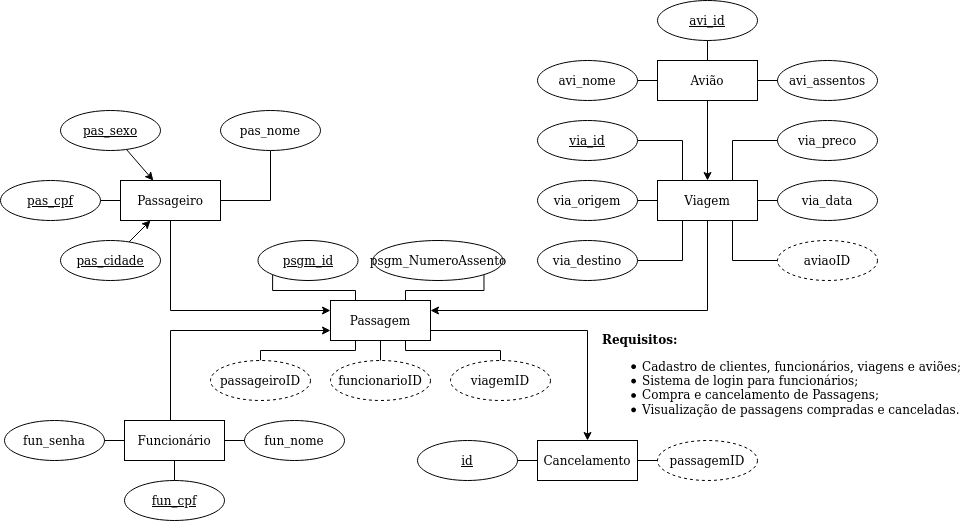

The diagram above was exported from draw.io. Its source (the exported page's mxGraphModel, read from the mxfile embedded in the PNG):
<mxGraphModel dx="868" dy="479" grid="1" gridSize="10" guides="1" tooltips="1" connect="1" arrows="1" fold="1" page="1" pageScale="1" pageWidth="827" pageHeight="1169" math="0" shadow="0">
  <root>
    <mxCell id="0" />
    <mxCell id="1" parent="0" />
    <mxCell id="BAULVOGwkpI4CkgKilwc-57" style="edgeStyle=orthogonalEdgeStyle;rounded=0;orthogonalLoop=1;jettySize=auto;html=1;exitX=1;exitY=0.75;exitDx=0;exitDy=0;entryX=0.5;entryY=0;entryDx=0;entryDy=0;endArrow=classic;endFill=1;" parent="1" source="BAULVOGwkpI4CkgKilwc-1" target="BAULVOGwkpI4CkgKilwc-21" edge="1">
      <mxGeometry relative="1" as="geometry" />
    </mxCell>
    <mxCell id="BAULVOGwkpI4CkgKilwc-1" value="Passagem" style="whiteSpace=wrap;html=1;align=center;" parent="1" vertex="1">
      <mxGeometry x="400" y="330" width="100" height="40" as="geometry" />
    </mxCell>
    <mxCell id="BAULVOGwkpI4CkgKilwc-64" style="edgeStyle=orthogonalEdgeStyle;rounded=0;orthogonalLoop=1;jettySize=auto;html=1;entryX=0;entryY=0.75;entryDx=0;entryDy=0;endArrow=classic;endFill=1;" parent="1" source="BAULVOGwkpI4CkgKilwc-2" target="BAULVOGwkpI4CkgKilwc-1" edge="1">
      <mxGeometry relative="1" as="geometry">
        <Array as="points">
          <mxPoint x="240" y="360" />
        </Array>
      </mxGeometry>
    </mxCell>
    <mxCell id="BAULVOGwkpI4CkgKilwc-2" value="Funcionário" style="whiteSpace=wrap;html=1;align=center;" parent="1" vertex="1">
      <mxGeometry x="194" y="450" width="100" height="40" as="geometry" />
    </mxCell>
    <mxCell id="BAULVOGwkpI4CkgKilwc-63" style="edgeStyle=orthogonalEdgeStyle;rounded=0;orthogonalLoop=1;jettySize=auto;html=1;entryX=0;entryY=0.25;entryDx=0;entryDy=0;endArrow=classic;endFill=1;" parent="1" source="BAULVOGwkpI4CkgKilwc-3" target="BAULVOGwkpI4CkgKilwc-1" edge="1">
      <mxGeometry relative="1" as="geometry">
        <Array as="points">
          <mxPoint x="240" y="340" />
        </Array>
      </mxGeometry>
    </mxCell>
    <mxCell id="BAULVOGwkpI4CkgKilwc-3" value="Passageiro" style="whiteSpace=wrap;html=1;align=center;" parent="1" vertex="1">
      <mxGeometry x="190" y="210" width="100" height="40" as="geometry" />
    </mxCell>
    <mxCell id="BAULVOGwkpI4CkgKilwc-61" style="edgeStyle=orthogonalEdgeStyle;rounded=0;orthogonalLoop=1;jettySize=auto;html=1;entryX=1;entryY=0.25;entryDx=0;entryDy=0;endArrow=classic;endFill=1;" parent="1" source="BAULVOGwkpI4CkgKilwc-4" target="BAULVOGwkpI4CkgKilwc-1" edge="1">
      <mxGeometry relative="1" as="geometry">
        <Array as="points">
          <mxPoint x="777" y="340" />
        </Array>
      </mxGeometry>
    </mxCell>
    <mxCell id="BAULVOGwkpI4CkgKilwc-4" value="Viagem" style="whiteSpace=wrap;html=1;align=center;" parent="1" vertex="1">
      <mxGeometry x="727" y="210" width="100" height="40" as="geometry" />
    </mxCell>
    <mxCell id="BAULVOGwkpI4CkgKilwc-62" style="edgeStyle=orthogonalEdgeStyle;rounded=0;orthogonalLoop=1;jettySize=auto;html=1;entryX=0.5;entryY=0;entryDx=0;entryDy=0;endArrow=classic;endFill=1;" parent="1" source="BAULVOGwkpI4CkgKilwc-5" target="BAULVOGwkpI4CkgKilwc-4" edge="1">
      <mxGeometry relative="1" as="geometry" />
    </mxCell>
    <mxCell id="BAULVOGwkpI4CkgKilwc-5" value="Avião" style="whiteSpace=wrap;html=1;align=center;" parent="1" vertex="1">
      <mxGeometry x="727" y="90" width="100" height="40" as="geometry" />
    </mxCell>
    <mxCell id="BAULVOGwkpI4CkgKilwc-43" style="edgeStyle=orthogonalEdgeStyle;rounded=0;orthogonalLoop=1;jettySize=auto;html=1;entryX=0.5;entryY=0;entryDx=0;entryDy=0;endArrow=none;endFill=0;" parent="1" source="BAULVOGwkpI4CkgKilwc-6" target="BAULVOGwkpI4CkgKilwc-5" edge="1">
      <mxGeometry relative="1" as="geometry" />
    </mxCell>
    <mxCell id="BAULVOGwkpI4CkgKilwc-6" value="avi_id" style="ellipse;whiteSpace=wrap;html=1;align=center;fontStyle=4;" parent="1" vertex="1">
      <mxGeometry x="727" y="30" width="100" height="40" as="geometry" />
    </mxCell>
    <mxCell id="BAULVOGwkpI4CkgKilwc-41" style="edgeStyle=orthogonalEdgeStyle;rounded=0;orthogonalLoop=1;jettySize=auto;html=1;entryX=1;entryY=0.5;entryDx=0;entryDy=0;endArrow=none;endFill=0;" parent="1" source="BAULVOGwkpI4CkgKilwc-7" target="BAULVOGwkpI4CkgKilwc-5" edge="1">
      <mxGeometry relative="1" as="geometry" />
    </mxCell>
    <mxCell id="BAULVOGwkpI4CkgKilwc-7" value="avi_assentos" style="ellipse;whiteSpace=wrap;html=1;align=center;" parent="1" vertex="1">
      <mxGeometry x="847" y="90" width="100" height="40" as="geometry" />
    </mxCell>
    <mxCell id="BAULVOGwkpI4CkgKilwc-42" style="edgeStyle=orthogonalEdgeStyle;rounded=0;orthogonalLoop=1;jettySize=auto;html=1;entryX=0;entryY=0.5;entryDx=0;entryDy=0;endArrow=none;endFill=0;" parent="1" source="BAULVOGwkpI4CkgKilwc-9" target="BAULVOGwkpI4CkgKilwc-5" edge="1">
      <mxGeometry relative="1" as="geometry" />
    </mxCell>
    <mxCell id="BAULVOGwkpI4CkgKilwc-9" value="avi_nome" style="ellipse;whiteSpace=wrap;html=1;align=center;" parent="1" vertex="1">
      <mxGeometry x="607" y="90" width="100" height="40" as="geometry" />
    </mxCell>
    <mxCell id="BAULVOGwkpI4CkgKilwc-50" style="edgeStyle=orthogonalEdgeStyle;rounded=0;orthogonalLoop=1;jettySize=auto;html=1;entryX=0.25;entryY=0;entryDx=0;entryDy=0;endArrow=none;endFill=0;" parent="1" source="BAULVOGwkpI4CkgKilwc-10" target="BAULVOGwkpI4CkgKilwc-4" edge="1">
      <mxGeometry relative="1" as="geometry" />
    </mxCell>
    <mxCell id="BAULVOGwkpI4CkgKilwc-10" value="via_id" style="ellipse;whiteSpace=wrap;html=1;align=center;fontStyle=4;" parent="1" vertex="1">
      <mxGeometry x="607" y="150" width="100" height="40" as="geometry" />
    </mxCell>
    <mxCell id="BAULVOGwkpI4CkgKilwc-52" style="edgeStyle=orthogonalEdgeStyle;rounded=0;orthogonalLoop=1;jettySize=auto;html=1;entryX=0.75;entryY=1;entryDx=0;entryDy=0;endArrow=none;endFill=0;" parent="1" source="BAULVOGwkpI4CkgKilwc-11" target="BAULVOGwkpI4CkgKilwc-4" edge="1">
      <mxGeometry relative="1" as="geometry" />
    </mxCell>
    <mxCell id="BAULVOGwkpI4CkgKilwc-11" value="aviaoID" style="ellipse;whiteSpace=wrap;html=1;align=center;dashed=1;" parent="1" vertex="1">
      <mxGeometry x="847" y="270" width="100" height="40" as="geometry" />
    </mxCell>
    <mxCell id="BAULVOGwkpI4CkgKilwc-47" style="edgeStyle=orthogonalEdgeStyle;rounded=0;orthogonalLoop=1;jettySize=auto;html=1;entryX=1;entryY=0.5;entryDx=0;entryDy=0;endArrow=none;endFill=0;" parent="1" source="BAULVOGwkpI4CkgKilwc-12" target="BAULVOGwkpI4CkgKilwc-4" edge="1">
      <mxGeometry relative="1" as="geometry" />
    </mxCell>
    <mxCell id="BAULVOGwkpI4CkgKilwc-12" value="via_data" style="ellipse;whiteSpace=wrap;html=1;align=center;" parent="1" vertex="1">
      <mxGeometry x="847" y="210" width="100" height="40" as="geometry" />
    </mxCell>
    <mxCell id="BAULVOGwkpI4CkgKilwc-51" style="edgeStyle=orthogonalEdgeStyle;rounded=0;orthogonalLoop=1;jettySize=auto;html=1;entryX=0.75;entryY=0;entryDx=0;entryDy=0;endArrow=none;endFill=0;" parent="1" source="BAULVOGwkpI4CkgKilwc-13" target="BAULVOGwkpI4CkgKilwc-4" edge="1">
      <mxGeometry relative="1" as="geometry" />
    </mxCell>
    <mxCell id="BAULVOGwkpI4CkgKilwc-13" value="via_preco" style="ellipse;whiteSpace=wrap;html=1;align=center;" parent="1" vertex="1">
      <mxGeometry x="847" y="150" width="100" height="40" as="geometry" />
    </mxCell>
    <mxCell id="BAULVOGwkpI4CkgKilwc-49" style="edgeStyle=orthogonalEdgeStyle;rounded=0;orthogonalLoop=1;jettySize=auto;html=1;entryX=0.25;entryY=1;entryDx=0;entryDy=0;endArrow=none;endFill=0;" parent="1" source="BAULVOGwkpI4CkgKilwc-14" target="BAULVOGwkpI4CkgKilwc-4" edge="1">
      <mxGeometry relative="1" as="geometry" />
    </mxCell>
    <mxCell id="BAULVOGwkpI4CkgKilwc-14" value="via_destino" style="ellipse;whiteSpace=wrap;html=1;align=center;" parent="1" vertex="1">
      <mxGeometry x="607" y="270" width="100" height="40" as="geometry" />
    </mxCell>
    <mxCell id="BAULVOGwkpI4CkgKilwc-48" style="edgeStyle=orthogonalEdgeStyle;rounded=0;orthogonalLoop=1;jettySize=auto;html=1;entryX=0;entryY=0.5;entryDx=0;entryDy=0;endArrow=none;endFill=0;" parent="1" source="BAULVOGwkpI4CkgKilwc-15" target="BAULVOGwkpI4CkgKilwc-4" edge="1">
      <mxGeometry relative="1" as="geometry" />
    </mxCell>
    <mxCell id="BAULVOGwkpI4CkgKilwc-15" value="via_origem" style="ellipse;whiteSpace=wrap;html=1;align=center;" parent="1" vertex="1">
      <mxGeometry x="607" y="210" width="100" height="40" as="geometry" />
    </mxCell>
    <mxCell id="BAULVOGwkpI4CkgKilwc-54" style="edgeStyle=orthogonalEdgeStyle;rounded=0;orthogonalLoop=1;jettySize=auto;html=1;entryX=0;entryY=0.5;entryDx=0;entryDy=0;endArrow=none;endFill=0;" parent="1" source="BAULVOGwkpI4CkgKilwc-16" target="BAULVOGwkpI4CkgKilwc-3" edge="1">
      <mxGeometry relative="1" as="geometry" />
    </mxCell>
    <mxCell id="BAULVOGwkpI4CkgKilwc-16" value="pas_cpf" style="ellipse;whiteSpace=wrap;html=1;align=center;fontStyle=4;" parent="1" vertex="1">
      <mxGeometry x="70" y="210" width="100" height="40" as="geometry" />
    </mxCell>
    <mxCell id="BAULVOGwkpI4CkgKilwc-53" style="edgeStyle=orthogonalEdgeStyle;rounded=0;orthogonalLoop=1;jettySize=auto;html=1;entryX=1;entryY=0.5;entryDx=0;entryDy=0;endArrow=none;endFill=0;" parent="1" source="BAULVOGwkpI4CkgKilwc-17" target="BAULVOGwkpI4CkgKilwc-3" edge="1">
      <mxGeometry relative="1" as="geometry" />
    </mxCell>
    <mxCell id="BAULVOGwkpI4CkgKilwc-17" value="pas_nome" style="ellipse;whiteSpace=wrap;html=1;align=center;" parent="1" vertex="1">
      <mxGeometry x="290" y="140" width="100" height="40" as="geometry" />
    </mxCell>
    <mxCell id="BAULVOGwkpI4CkgKilwc-44" style="edgeStyle=orthogonalEdgeStyle;rounded=0;orthogonalLoop=1;jettySize=auto;html=1;entryX=0.5;entryY=1;entryDx=0;entryDy=0;endArrow=none;endFill=0;" parent="1" source="BAULVOGwkpI4CkgKilwc-18" target="BAULVOGwkpI4CkgKilwc-2" edge="1">
      <mxGeometry relative="1" as="geometry" />
    </mxCell>
    <mxCell id="BAULVOGwkpI4CkgKilwc-18" value="fun_cpf" style="ellipse;whiteSpace=wrap;html=1;align=center;fontStyle=4;" parent="1" vertex="1">
      <mxGeometry x="194" y="510" width="100" height="40" as="geometry" />
    </mxCell>
    <mxCell id="BAULVOGwkpI4CkgKilwc-46" style="edgeStyle=orthogonalEdgeStyle;rounded=0;orthogonalLoop=1;jettySize=auto;html=1;entryX=1;entryY=0.5;entryDx=0;entryDy=0;endArrow=none;endFill=0;" parent="1" source="BAULVOGwkpI4CkgKilwc-19" target="BAULVOGwkpI4CkgKilwc-2" edge="1">
      <mxGeometry relative="1" as="geometry" />
    </mxCell>
    <mxCell id="BAULVOGwkpI4CkgKilwc-19" value="fun_nome" style="ellipse;whiteSpace=wrap;html=1;align=center;" parent="1" vertex="1">
      <mxGeometry x="314" y="450" width="100" height="40" as="geometry" />
    </mxCell>
    <mxCell id="BAULVOGwkpI4CkgKilwc-45" style="edgeStyle=orthogonalEdgeStyle;rounded=0;orthogonalLoop=1;jettySize=auto;html=1;entryX=0;entryY=0.5;entryDx=0;entryDy=0;endArrow=none;endFill=0;" parent="1" source="BAULVOGwkpI4CkgKilwc-20" target="BAULVOGwkpI4CkgKilwc-2" edge="1">
      <mxGeometry relative="1" as="geometry" />
    </mxCell>
    <mxCell id="BAULVOGwkpI4CkgKilwc-20" value="fun_senha" style="ellipse;whiteSpace=wrap;html=1;align=center;" parent="1" vertex="1">
      <mxGeometry x="74" y="450" width="100" height="40" as="geometry" />
    </mxCell>
    <mxCell id="BAULVOGwkpI4CkgKilwc-21" value="Cancelamento" style="whiteSpace=wrap;html=1;align=center;" parent="1" vertex="1">
      <mxGeometry x="607" y="470" width="100" height="40" as="geometry" />
    </mxCell>
    <mxCell id="BAULVOGwkpI4CkgKilwc-38" style="edgeStyle=orthogonalEdgeStyle;rounded=0;orthogonalLoop=1;jettySize=auto;html=1;entryX=0.25;entryY=0;entryDx=0;entryDy=0;exitX=0;exitY=1;exitDx=0;exitDy=0;endArrow=none;endFill=0;" parent="1" source="BAULVOGwkpI4CkgKilwc-23" target="BAULVOGwkpI4CkgKilwc-1" edge="1">
      <mxGeometry relative="1" as="geometry">
        <Array as="points">
          <mxPoint x="342" y="320" />
          <mxPoint x="425" y="320" />
        </Array>
      </mxGeometry>
    </mxCell>
    <mxCell id="BAULVOGwkpI4CkgKilwc-23" value="psgm_id" style="ellipse;whiteSpace=wrap;html=1;align=center;fontStyle=4;" parent="1" vertex="1">
      <mxGeometry x="327.5" y="270" width="100" height="40" as="geometry" />
    </mxCell>
    <mxCell id="BAULVOGwkpI4CkgKilwc-34" style="edgeStyle=orthogonalEdgeStyle;rounded=0;orthogonalLoop=1;jettySize=auto;html=1;entryX=0.25;entryY=1;entryDx=0;entryDy=0;exitX=0.5;exitY=0;exitDx=0;exitDy=0;endArrow=none;endFill=0;" parent="1" source="BAULVOGwkpI4CkgKilwc-24" target="BAULVOGwkpI4CkgKilwc-1" edge="1">
      <mxGeometry relative="1" as="geometry">
        <Array as="points">
          <mxPoint x="330" y="380" />
          <mxPoint x="425" y="380" />
        </Array>
      </mxGeometry>
    </mxCell>
    <mxCell id="BAULVOGwkpI4CkgKilwc-24" value="passageiroID" style="ellipse;whiteSpace=wrap;html=1;align=center;dashed=1;" parent="1" vertex="1">
      <mxGeometry x="280" y="390" width="100" height="40" as="geometry" />
    </mxCell>
    <mxCell id="BAULVOGwkpI4CkgKilwc-32" style="edgeStyle=orthogonalEdgeStyle;rounded=0;orthogonalLoop=1;jettySize=auto;html=1;entryX=0.5;entryY=1;entryDx=0;entryDy=0;endArrow=none;endFill=0;" parent="1" source="BAULVOGwkpI4CkgKilwc-25" target="BAULVOGwkpI4CkgKilwc-1" edge="1">
      <mxGeometry relative="1" as="geometry" />
    </mxCell>
    <mxCell id="BAULVOGwkpI4CkgKilwc-25" value="funcionarioID" style="ellipse;whiteSpace=wrap;html=1;align=center;dashed=1;" parent="1" vertex="1">
      <mxGeometry x="400" y="390" width="100" height="40" as="geometry" />
    </mxCell>
    <mxCell id="BAULVOGwkpI4CkgKilwc-33" style="edgeStyle=orthogonalEdgeStyle;rounded=0;orthogonalLoop=1;jettySize=auto;html=1;entryX=0.75;entryY=1;entryDx=0;entryDy=0;exitX=0.5;exitY=0;exitDx=0;exitDy=0;endArrow=none;endFill=0;" parent="1" source="BAULVOGwkpI4CkgKilwc-26" target="BAULVOGwkpI4CkgKilwc-1" edge="1">
      <mxGeometry relative="1" as="geometry">
        <Array as="points">
          <mxPoint x="570" y="380" />
          <mxPoint x="475" y="380" />
        </Array>
      </mxGeometry>
    </mxCell>
    <mxCell id="BAULVOGwkpI4CkgKilwc-26" value="viagemID" style="ellipse;whiteSpace=wrap;html=1;align=center;dashed=1;" parent="1" vertex="1">
      <mxGeometry x="520" y="390" width="100" height="40" as="geometry" />
    </mxCell>
    <mxCell id="BAULVOGwkpI4CkgKilwc-37" style="edgeStyle=orthogonalEdgeStyle;rounded=0;orthogonalLoop=1;jettySize=auto;html=1;entryX=0.75;entryY=0;entryDx=0;entryDy=0;exitX=1;exitY=1;exitDx=0;exitDy=0;endArrow=none;endFill=0;" parent="1" source="BAULVOGwkpI4CkgKilwc-27" target="BAULVOGwkpI4CkgKilwc-1" edge="1">
      <mxGeometry relative="1" as="geometry">
        <Array as="points">
          <mxPoint x="553" y="320" />
          <mxPoint x="475" y="320" />
        </Array>
      </mxGeometry>
    </mxCell>
    <mxCell id="BAULVOGwkpI4CkgKilwc-27" value="psgm_NumeroAssento" style="ellipse;whiteSpace=wrap;html=1;align=center;" parent="1" vertex="1">
      <mxGeometry x="442.5" y="270" width="130" height="40" as="geometry" />
    </mxCell>
    <mxCell id="BAULVOGwkpI4CkgKilwc-40" style="edgeStyle=orthogonalEdgeStyle;rounded=0;orthogonalLoop=1;jettySize=auto;html=1;entryX=0;entryY=0.5;entryDx=0;entryDy=0;endArrow=none;endFill=0;" parent="1" source="BAULVOGwkpI4CkgKilwc-28" target="BAULVOGwkpI4CkgKilwc-21" edge="1">
      <mxGeometry relative="1" as="geometry" />
    </mxCell>
    <mxCell id="BAULVOGwkpI4CkgKilwc-28" value="id" style="ellipse;whiteSpace=wrap;html=1;align=center;fontStyle=4;" parent="1" vertex="1">
      <mxGeometry x="487" y="470" width="100" height="40" as="geometry" />
    </mxCell>
    <mxCell id="BAULVOGwkpI4CkgKilwc-39" style="edgeStyle=orthogonalEdgeStyle;rounded=0;orthogonalLoop=1;jettySize=auto;html=1;entryX=1;entryY=0.5;entryDx=0;entryDy=0;endArrow=none;endFill=0;" parent="1" source="BAULVOGwkpI4CkgKilwc-29" target="BAULVOGwkpI4CkgKilwc-21" edge="1">
      <mxGeometry relative="1" as="geometry" />
    </mxCell>
    <mxCell id="BAULVOGwkpI4CkgKilwc-29" value="passagemID" style="ellipse;whiteSpace=wrap;html=1;align=center;dashed=1;" parent="1" vertex="1">
      <mxGeometry x="727" y="470" width="100" height="40" as="geometry" />
    </mxCell>
    <mxCell id="BAULVOGwkpI4CkgKilwc-30" value="&lt;div&gt;&lt;b&gt;Requisitos:&lt;/b&gt;&lt;/div&gt;&lt;div&gt;&lt;ul&gt;&lt;li&gt;Cadastro de clientes, funcionários, viagens e aviões;&lt;/li&gt;&lt;li&gt;Sistema de login para funcionários;&lt;/li&gt;&lt;li&gt;Compra e cancelamento de Passagens;&lt;/li&gt;&lt;li&gt;Visualização de passagens compradas e canceladas.&lt;/li&gt;&lt;/ul&gt;&lt;/div&gt;" style="text;html=1;align=left;verticalAlign=middle;resizable=0;points=[];autosize=1;strokeColor=none;fillColor=none;" parent="1" vertex="1">
      <mxGeometry x="670" y="360" width="340" height="100" as="geometry" />
    </mxCell>
    <mxCell id="FJZRwl54aU8bVIqrpLVv-1" value="&lt;div&gt;pas_sexo&lt;/div&gt;" style="ellipse;whiteSpace=wrap;html=1;align=center;fontStyle=4;" vertex="1" parent="1">
      <mxGeometry x="130" y="140" width="100" height="40" as="geometry" />
    </mxCell>
    <mxCell id="FJZRwl54aU8bVIqrpLVv-5" value="" style="endArrow=classic;html=1;rounded=0;" edge="1" parent="1" source="FJZRwl54aU8bVIqrpLVv-1" target="BAULVOGwkpI4CkgKilwc-3">
      <mxGeometry width="50" height="50" relative="1" as="geometry">
        <mxPoint x="420" y="290" as="sourcePoint" />
        <mxPoint x="470" y="240" as="targetPoint" />
      </mxGeometry>
    </mxCell>
    <mxCell id="FJZRwl54aU8bVIqrpLVv-8" value="&lt;div&gt;pas_cidade&lt;/div&gt;" style="ellipse;whiteSpace=wrap;html=1;align=center;fontStyle=4;" vertex="1" parent="1">
      <mxGeometry x="130" y="270" width="100" height="40" as="geometry" />
    </mxCell>
    <mxCell id="FJZRwl54aU8bVIqrpLVv-9" value="" style="endArrow=classic;html=1;rounded=0;" edge="1" source="FJZRwl54aU8bVIqrpLVv-8" parent="1" target="BAULVOGwkpI4CkgKilwc-3">
      <mxGeometry width="50" height="50" relative="1" as="geometry">
        <mxPoint x="420" y="420" as="sourcePoint" />
        <mxPoint x="222.8571428571429" y="340" as="targetPoint" />
      </mxGeometry>
    </mxCell>
  </root>
</mxGraphModel>